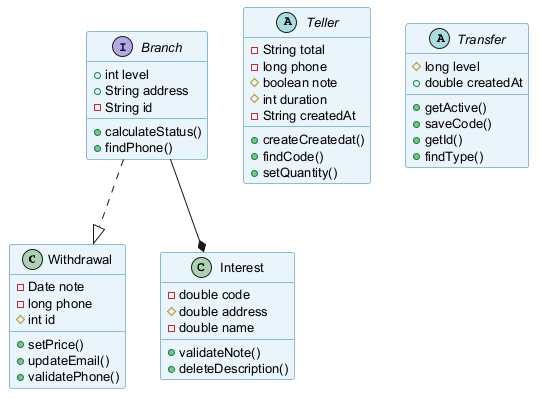

The diagram above was rendered by PlantUML. Its source (embedded in the PNG):
@startuml
skinparam backgroundColor #FFFFFF
skinparam classBackgroundColor #E8F4FA
skinparam classBorderColor #2C7DA0
skinparam defaultFontSize 13
class Withdrawal {
  -Date note
  -long phone
  #int id
  +setPrice()
  +updateEmail()
  +validatePhone()
}
class Interest {
  -double code
  #double address
  -double name
  +validateNote()
  +deleteDescription()
}
abstract class Teller {
  -String total
  -long phone
  #boolean note
  #int duration
  -String createdAt
  +createCreatedat()
  +findCode()
  +setQuantity()
}
interface Branch {
  +int level
  +String address
  -String id
  +calculateStatus()
  +findPhone()
}
abstract class Transfer {
  #long level
  +double createdAt
  +getActive()
  +saveCode()
  +getId()
  +findType()
}
Branch --* Interest
Branch ..|> Withdrawal
@enduml